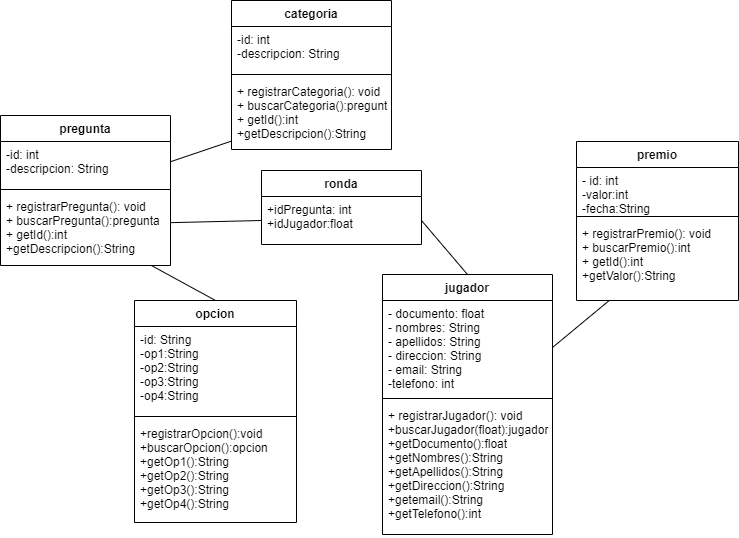

The diagram above was exported from draw.io. Its source (the exported page's mxGraphModel, read from the mxfile embedded in the PNG):
<mxGraphModel dx="1021" dy="967" grid="0" gridSize="10" guides="1" tooltips="1" connect="1" arrows="1" fold="1" page="0" pageScale="1" pageWidth="850" pageHeight="1100" math="0" shadow="0">
  <root>
    <mxCell id="0" />
    <mxCell id="1" parent="0" />
    <mxCell id="LX8XvHCjiGnTIOYjGoQ8-5" value="jugador" style="swimlane;fontStyle=1;align=center;verticalAlign=top;childLayout=stackLayout;horizontal=1;startSize=26;horizontalStack=0;resizeParent=1;resizeParentMax=0;resizeLast=0;collapsible=1;marginBottom=0;" parent="1" vertex="1">
      <mxGeometry x="450" y="186" width="170" height="260" as="geometry" />
    </mxCell>
    <mxCell id="LX8XvHCjiGnTIOYjGoQ8-6" value="- documento: float&#10;- nombres: String&#10;- apellidos: String&#10;- direccion: String&#10;- email: String&#10;-telefono: int" style="text;strokeColor=none;fillColor=none;align=left;verticalAlign=top;spacingLeft=4;spacingRight=4;overflow=hidden;rotatable=0;points=[[0,0.5],[1,0.5]];portConstraint=eastwest;" parent="LX8XvHCjiGnTIOYjGoQ8-5" vertex="1">
      <mxGeometry y="26" width="170" height="94" as="geometry" />
    </mxCell>
    <mxCell id="LX8XvHCjiGnTIOYjGoQ8-7" value="" style="line;strokeWidth=1;fillColor=none;align=left;verticalAlign=middle;spacingTop=-1;spacingLeft=3;spacingRight=3;rotatable=0;labelPosition=right;points=[];portConstraint=eastwest;" parent="LX8XvHCjiGnTIOYjGoQ8-5" vertex="1">
      <mxGeometry y="120" width="170" height="8" as="geometry" />
    </mxCell>
    <mxCell id="LX8XvHCjiGnTIOYjGoQ8-8" value="+ registrarJugador(): void&#10;+buscarJugador(float):jugador&#10;+getDocumento():float&#10;+getNombres():String&#10;+getApellidos():String&#10;+getDireccion():String&#10;+getemail():String&#10;+getTelefono():int&#10;&#10;" style="text;strokeColor=none;fillColor=none;align=left;verticalAlign=top;spacingLeft=4;spacingRight=4;overflow=hidden;rotatable=0;points=[[0,0.5],[1,0.5]];portConstraint=eastwest;" parent="LX8XvHCjiGnTIOYjGoQ8-5" vertex="1">
      <mxGeometry y="128" width="170" height="132" as="geometry" />
    </mxCell>
    <mxCell id="LX8XvHCjiGnTIOYjGoQ8-9" value="pregunta" style="swimlane;fontStyle=1;align=center;verticalAlign=top;childLayout=stackLayout;horizontal=1;startSize=26;horizontalStack=0;resizeParent=1;resizeParentMax=0;resizeLast=0;collapsible=1;marginBottom=0;" parent="1" vertex="1">
      <mxGeometry x="68" y="27" width="170" height="150" as="geometry" />
    </mxCell>
    <mxCell id="LX8XvHCjiGnTIOYjGoQ8-10" value="-id: int&#10;-descripcion: String" style="text;strokeColor=none;fillColor=none;align=left;verticalAlign=top;spacingLeft=4;spacingRight=4;overflow=hidden;rotatable=0;points=[[0,0.5],[1,0.5]];portConstraint=eastwest;" parent="LX8XvHCjiGnTIOYjGoQ8-9" vertex="1">
      <mxGeometry y="26" width="170" height="44" as="geometry" />
    </mxCell>
    <mxCell id="LX8XvHCjiGnTIOYjGoQ8-11" value="" style="line;strokeWidth=1;fillColor=none;align=left;verticalAlign=middle;spacingTop=-1;spacingLeft=3;spacingRight=3;rotatable=0;labelPosition=right;points=[];portConstraint=eastwest;" parent="LX8XvHCjiGnTIOYjGoQ8-9" vertex="1">
      <mxGeometry y="70" width="170" height="8" as="geometry" />
    </mxCell>
    <mxCell id="LX8XvHCjiGnTIOYjGoQ8-12" value="+ registrarPregunta(): void&#10;+ buscarPregunta():pregunta&#10;+ getId():int&#10;+getDescripcion():String" style="text;strokeColor=none;fillColor=none;align=left;verticalAlign=top;spacingLeft=4;spacingRight=4;overflow=hidden;rotatable=0;points=[[0,0.5],[1,0.5]];portConstraint=eastwest;" parent="LX8XvHCjiGnTIOYjGoQ8-9" vertex="1">
      <mxGeometry y="78" width="170" height="72" as="geometry" />
    </mxCell>
    <mxCell id="LX8XvHCjiGnTIOYjGoQ8-13" value="categoria" style="swimlane;fontStyle=1;align=center;verticalAlign=top;childLayout=stackLayout;horizontal=1;startSize=26;horizontalStack=0;resizeParent=1;resizeParentMax=0;resizeLast=0;collapsible=1;marginBottom=0;" parent="1" vertex="1">
      <mxGeometry x="299" y="-88" width="160" height="149" as="geometry" />
    </mxCell>
    <mxCell id="LX8XvHCjiGnTIOYjGoQ8-14" value="-id: int&#10;-descripcion: String" style="text;strokeColor=none;fillColor=none;align=left;verticalAlign=top;spacingLeft=4;spacingRight=4;overflow=hidden;rotatable=0;points=[[0,0.5],[1,0.5]];portConstraint=eastwest;" parent="LX8XvHCjiGnTIOYjGoQ8-13" vertex="1">
      <mxGeometry y="26" width="160" height="44" as="geometry" />
    </mxCell>
    <mxCell id="LX8XvHCjiGnTIOYjGoQ8-15" value="" style="line;strokeWidth=1;fillColor=none;align=left;verticalAlign=middle;spacingTop=-1;spacingLeft=3;spacingRight=3;rotatable=0;labelPosition=right;points=[];portConstraint=eastwest;" parent="LX8XvHCjiGnTIOYjGoQ8-13" vertex="1">
      <mxGeometry y="70" width="160" height="8" as="geometry" />
    </mxCell>
    <mxCell id="LX8XvHCjiGnTIOYjGoQ8-16" value="+ registrarCategoria(): void&#10;+ buscarCategoria():pregunta&#10;+ getId():int&#10;+getDescripcion():String" style="text;strokeColor=none;fillColor=none;align=left;verticalAlign=top;spacingLeft=4;spacingRight=4;overflow=hidden;rotatable=0;points=[[0,0.5],[1,0.5]];portConstraint=eastwest;" parent="LX8XvHCjiGnTIOYjGoQ8-13" vertex="1">
      <mxGeometry y="78" width="160" height="71" as="geometry" />
    </mxCell>
    <mxCell id="LX8XvHCjiGnTIOYjGoQ8-17" value="opcion" style="swimlane;fontStyle=1;align=center;verticalAlign=top;childLayout=stackLayout;horizontal=1;startSize=26;horizontalStack=0;resizeParent=1;resizeParentMax=0;resizeLast=0;collapsible=1;marginBottom=0;" parent="1" vertex="1">
      <mxGeometry x="202" y="212" width="162" height="222" as="geometry" />
    </mxCell>
    <mxCell id="LX8XvHCjiGnTIOYjGoQ8-18" value="-id: String&#10;-op1:String&#10;-op2:String&#10;-op3:String&#10;-op4:String" style="text;strokeColor=none;fillColor=none;align=left;verticalAlign=top;spacingLeft=4;spacingRight=4;overflow=hidden;rotatable=0;points=[[0,0.5],[1,0.5]];portConstraint=eastwest;" parent="LX8XvHCjiGnTIOYjGoQ8-17" vertex="1">
      <mxGeometry y="26" width="162" height="86" as="geometry" />
    </mxCell>
    <mxCell id="LX8XvHCjiGnTIOYjGoQ8-19" value="" style="line;strokeWidth=1;fillColor=none;align=left;verticalAlign=middle;spacingTop=-1;spacingLeft=3;spacingRight=3;rotatable=0;labelPosition=right;points=[];portConstraint=eastwest;" parent="LX8XvHCjiGnTIOYjGoQ8-17" vertex="1">
      <mxGeometry y="112" width="162" height="8" as="geometry" />
    </mxCell>
    <mxCell id="LX8XvHCjiGnTIOYjGoQ8-20" value="+registrarOpcion():void&#10;+buscarOpcion():opcion&#10;+getOp1():String&#10;+getOp2():String&#10;+getOp3():String&#10;+getOp4():String&#10;&#10;" style="text;strokeColor=none;fillColor=none;align=left;verticalAlign=top;spacingLeft=4;spacingRight=4;overflow=hidden;rotatable=0;points=[[0,0.5],[1,0.5]];portConstraint=eastwest;" parent="LX8XvHCjiGnTIOYjGoQ8-17" vertex="1">
      <mxGeometry y="120" width="162" height="102" as="geometry" />
    </mxCell>
    <mxCell id="LX8XvHCjiGnTIOYjGoQ8-21" value="premio" style="swimlane;fontStyle=1;align=center;verticalAlign=top;childLayout=stackLayout;horizontal=1;startSize=26;horizontalStack=0;resizeParent=1;resizeParentMax=0;resizeLast=0;collapsible=1;marginBottom=0;" parent="1" vertex="1">
      <mxGeometry x="644" y="53" width="162" height="159" as="geometry" />
    </mxCell>
    <mxCell id="LX8XvHCjiGnTIOYjGoQ8-22" value="- id: int&#10;-valor:int&#10;-fecha:String" style="text;strokeColor=none;fillColor=none;align=left;verticalAlign=top;spacingLeft=4;spacingRight=4;overflow=hidden;rotatable=0;points=[[0,0.5],[1,0.5]];portConstraint=eastwest;" parent="LX8XvHCjiGnTIOYjGoQ8-21" vertex="1">
      <mxGeometry y="26" width="162" height="45" as="geometry" />
    </mxCell>
    <mxCell id="LX8XvHCjiGnTIOYjGoQ8-23" value="" style="line;strokeWidth=1;fillColor=none;align=left;verticalAlign=middle;spacingTop=-1;spacingLeft=3;spacingRight=3;rotatable=0;labelPosition=right;points=[];portConstraint=eastwest;" parent="LX8XvHCjiGnTIOYjGoQ8-21" vertex="1">
      <mxGeometry y="71" width="162" height="8" as="geometry" />
    </mxCell>
    <mxCell id="LX8XvHCjiGnTIOYjGoQ8-24" value="+ registrarPremio(): void&#10;+ buscarPremio():int&#10;+ getId():int&#10;+getValor():String" style="text;strokeColor=none;fillColor=none;align=left;verticalAlign=top;spacingLeft=4;spacingRight=4;overflow=hidden;rotatable=0;points=[[0,0.5],[1,0.5]];portConstraint=eastwest;" parent="LX8XvHCjiGnTIOYjGoQ8-21" vertex="1">
      <mxGeometry y="79" width="162" height="80" as="geometry" />
    </mxCell>
    <mxCell id="LX8XvHCjiGnTIOYjGoQ8-25" value="" style="endArrow=none;html=1;rounded=0;" parent="1" source="LX8XvHCjiGnTIOYjGoQ8-16" target="LX8XvHCjiGnTIOYjGoQ8-9" edge="1">
      <mxGeometry width="50" height="50" relative="1" as="geometry">
        <mxPoint x="399" y="184" as="sourcePoint" />
        <mxPoint x="449" y="134" as="targetPoint" />
      </mxGeometry>
    </mxCell>
    <mxCell id="LX8XvHCjiGnTIOYjGoQ8-26" value="" style="endArrow=none;html=1;rounded=0;exitX=0.5;exitY=0;exitDx=0;exitDy=0;" parent="1" source="LX8XvHCjiGnTIOYjGoQ8-17" target="LX8XvHCjiGnTIOYjGoQ8-12" edge="1">
      <mxGeometry width="50" height="50" relative="1" as="geometry">
        <mxPoint x="399" y="184" as="sourcePoint" />
        <mxPoint x="449" y="134" as="targetPoint" />
      </mxGeometry>
    </mxCell>
    <mxCell id="LX8XvHCjiGnTIOYjGoQ8-28" value="" style="endArrow=none;html=1;rounded=0;entryX=1;entryY=0.5;entryDx=0;entryDy=0;" parent="1" source="LX8XvHCjiGnTIOYjGoQ8-24" target="LX8XvHCjiGnTIOYjGoQ8-6" edge="1">
      <mxGeometry width="50" height="50" relative="1" as="geometry">
        <mxPoint x="399" y="184" as="sourcePoint" />
        <mxPoint x="583" y="142" as="targetPoint" />
      </mxGeometry>
    </mxCell>
    <mxCell id="LX8XvHCjiGnTIOYjGoQ8-30" value="ronda" style="swimlane;fontStyle=1;align=center;verticalAlign=top;childLayout=stackLayout;horizontal=1;startSize=26;horizontalStack=0;resizeParent=1;resizeParentMax=0;resizeLast=0;collapsible=1;marginBottom=0;" parent="1" vertex="1">
      <mxGeometry x="329" y="82" width="160" height="74" as="geometry" />
    </mxCell>
    <mxCell id="LX8XvHCjiGnTIOYjGoQ8-31" value="+idPregunta: int&#10;+idJugador:float" style="text;strokeColor=none;fillColor=none;align=left;verticalAlign=top;spacingLeft=4;spacingRight=4;overflow=hidden;rotatable=0;points=[[0,0.5],[1,0.5]];portConstraint=eastwest;" parent="LX8XvHCjiGnTIOYjGoQ8-30" vertex="1">
      <mxGeometry y="26" width="160" height="48" as="geometry" />
    </mxCell>
    <mxCell id="LX8XvHCjiGnTIOYjGoQ8-34" value="" style="endArrow=none;html=1;rounded=0;exitX=0.5;exitY=0;exitDx=0;exitDy=0;entryX=1;entryY=0.5;entryDx=0;entryDy=0;" parent="1" source="LX8XvHCjiGnTIOYjGoQ8-5" target="LX8XvHCjiGnTIOYjGoQ8-31" edge="1">
      <mxGeometry width="50" height="50" relative="1" as="geometry">
        <mxPoint x="399" y="184" as="sourcePoint" />
        <mxPoint x="449" y="134" as="targetPoint" />
      </mxGeometry>
    </mxCell>
    <mxCell id="LX8XvHCjiGnTIOYjGoQ8-35" value="" style="endArrow=none;html=1;rounded=0;exitX=0.999;exitY=0.405;exitDx=0;exitDy=0;exitPerimeter=0;entryX=0;entryY=0.5;entryDx=0;entryDy=0;" parent="1" source="LX8XvHCjiGnTIOYjGoQ8-12" target="LX8XvHCjiGnTIOYjGoQ8-31" edge="1">
      <mxGeometry width="50" height="50" relative="1" as="geometry">
        <mxPoint x="399" y="184" as="sourcePoint" />
        <mxPoint x="325" y="134" as="targetPoint" />
      </mxGeometry>
    </mxCell>
  </root>
</mxGraphModel>